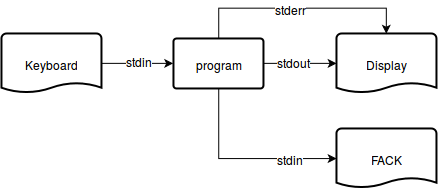

The diagram above was exported from draw.io. Its source (the exported page's mxGraphModel, read from the mxfile embedded in the PNG):
<mxGraphModel dx="972" dy="612" grid="1" gridSize="10" guides="1" tooltips="1" connect="1" fold="1" page="1" pageScale="1" pageWidth="826" pageHeight="1169" background="#ffffff" math="0">
  <root>
    <mxCell id="0" />
    <mxCell id="1" parent="0" />
    <mxCell id="9" value="program" style="strokeWidth=2;html=1;shape=mxgraph.flowchart.process;whiteSpace=wrap;" parent="1" vertex="1">
      <mxGeometry x="200" y="50" width="90" height="50" as="geometry" />
    </mxCell>
    <mxCell id="12" style="edgeStyle=orthogonalEdgeStyle;rounded=0;html=1;exitX=1;exitY=0.5;exitPerimeter=0;entryX=0;entryY=0.5;entryPerimeter=0;" parent="1" source="9" edge="1" target="27">
      <mxGeometry relative="1" as="geometry">
        <mxPoint x="369.9999999999998" y="75.16666666666674" as="targetPoint" />
        <Array as="points" />
      </mxGeometry>
    </mxCell>
    <mxCell id="13" value="stdout" style="text;html=1;resizable=0;points=[];;align=center;verticalAlign=middle;labelBackgroundColor=#ffffff;" parent="12" vertex="1" connectable="0">
      <mxGeometry x="-0.1649" y="-3" relative="1" as="geometry">
        <mxPoint y="-5" as="offset" />
      </mxGeometry>
    </mxCell>
    <mxCell id="25" value="Keyboard" style="strokeWidth=2;html=1;shape=mxgraph.flowchart.document;whiteSpace=wrap;" vertex="1" parent="1">
      <mxGeometry x="28" y="45" width="100" height="60" as="geometry" />
    </mxCell>
    <mxCell id="27" value="Display" style="strokeWidth=2;html=1;shape=mxgraph.flowchart.document;whiteSpace=wrap;" vertex="1" parent="1">
      <mxGeometry x="363" y="45" width="100" height="60" as="geometry" />
    </mxCell>
    <mxCell id="28" value="FACK" style="strokeWidth=2;html=1;shape=mxgraph.flowchart.document;whiteSpace=wrap;" vertex="1" parent="1">
      <mxGeometry x="363" y="140" width="100" height="60" as="geometry" />
    </mxCell>
    <mxCell id="30" style="edgeStyle=orthogonalEdgeStyle;rounded=0;html=1;exitX=1;exitY=0.5;exitPerimeter=0;entryX=0;entryY=0.5;entryPerimeter=0;" edge="1" parent="1" source="25" target="9">
      <mxGeometry relative="1" as="geometry" />
    </mxCell>
    <mxCell id="31" value="stdin" style="text;html=1;resizable=0;points=[];;align=center;verticalAlign=middle;labelBackgroundColor=#ffffff;" vertex="1" connectable="0" parent="30">
      <mxGeometry x="-0.0962" y="-3" relative="1" as="geometry">
        <mxPoint x="5" y="-6" as="offset" />
      </mxGeometry>
    </mxCell>
    <mxCell id="36" style="edgeStyle=orthogonalEdgeStyle;rounded=0;html=1;exitX=0.5;exitY=0;exitPerimeter=0;entryX=0.5;entryY=0;entryPerimeter=0;" edge="1" parent="1" source="9" target="27">
      <mxGeometry relative="1" as="geometry">
        <Array as="points">
          <mxPoint x="245" y="20" />
          <mxPoint x="413" y="20" />
        </Array>
      </mxGeometry>
    </mxCell>
    <mxCell id="38" value="stderr" style="text;html=1;resizable=0;points=[];;align=center;verticalAlign=middle;labelBackgroundColor=#ffffff;" vertex="1" connectable="0" parent="36">
      <mxGeometry x="-0.0494" y="-3" relative="1" as="geometry">
        <mxPoint x="-4" y="-3" as="offset" />
      </mxGeometry>
    </mxCell>
    <mxCell id="37" style="edgeStyle=orthogonalEdgeStyle;rounded=0;html=1;exitX=0.5;exitY=1;exitPerimeter=0;entryX=0;entryY=0.5;entryPerimeter=0;" edge="1" parent="1" source="9" target="28">
      <mxGeometry relative="1" as="geometry" />
    </mxCell>
    <mxCell id="39" value="stdin" style="text;html=1;resizable=0;points=[];;align=center;verticalAlign=middle;labelBackgroundColor=#ffffff;" vertex="1" connectable="0" parent="37">
      <mxGeometry x="0.4872" y="-1" relative="1" as="geometry">
        <mxPoint x="2" y="-1" as="offset" />
      </mxGeometry>
    </mxCell>
  </root>
</mxGraphModel>